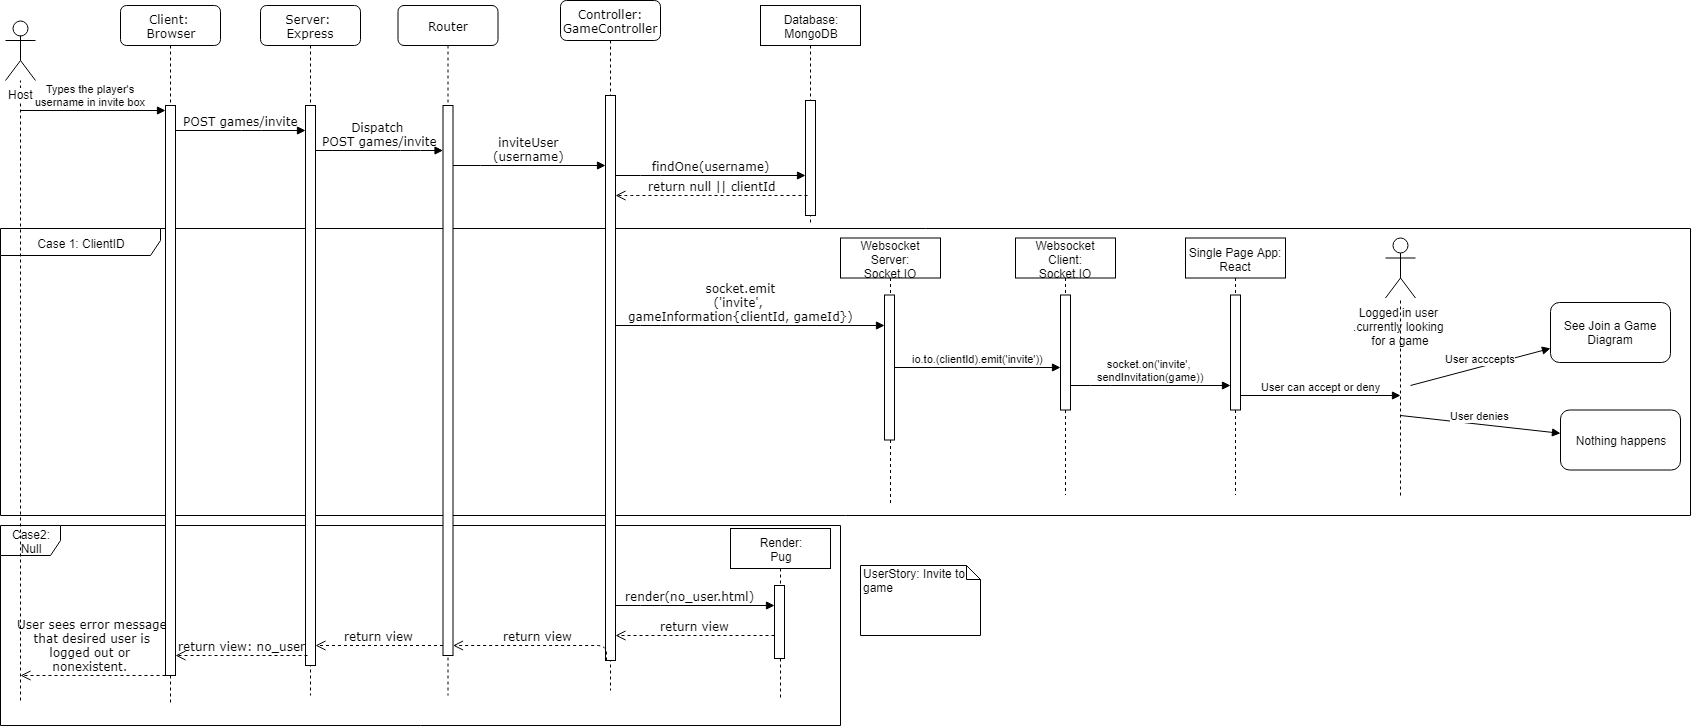

The diagram above was exported from draw.io. Its source (the exported page's mxGraphModel, read from the mxfile embedded in the PNG):
<mxGraphModel dx="1422" dy="716" grid="1" gridSize="10" guides="1" tooltips="1" connect="1" arrows="1" fold="1" page="1" pageScale="1" pageWidth="1100" pageHeight="850" background="#ffffff" math="0" shadow="0">
  <root>
    <mxCell id="0" />
    <mxCell id="1" parent="0" />
    <mxCell id="excWchTEn2kGWod24XdW-25" value="Case2: Null" style="shape=umlFrame;whiteSpace=wrap;html=1;" parent="1" vertex="1">
      <mxGeometry x="10" y="530" width="840" height="200" as="geometry" />
    </mxCell>
    <mxCell id="excWchTEn2kGWod24XdW-10" value="Case 1: ClientID" style="shape=umlFrame;whiteSpace=wrap;html=1;width=160;height=27;" parent="1" vertex="1">
      <mxGeometry x="10" y="233" width="1690" height="287" as="geometry" />
    </mxCell>
    <mxCell id="khRELvGY47JcfSraro2Q-25" value="" style="endArrow=none;dashed=1;html=1;" parent="1" target="khRELvGY47JcfSraro2Q-39" edge="1">
      <mxGeometry width="50" height="50" relative="1" as="geometry">
        <mxPoint x="30" y="705" as="sourcePoint" />
        <mxPoint x="50" y="745" as="targetPoint" />
      </mxGeometry>
    </mxCell>
    <mxCell id="khRELvGY47JcfSraro2Q-26" value="Server: &lt;br&gt;Express" style="shape=umlLifeline;perimeter=lifelinePerimeter;whiteSpace=wrap;html=1;container=1;collapsible=0;recursiveResize=0;outlineConnect=0;rounded=1;shadow=0;comic=0;labelBackgroundColor=none;strokeColor=#000000;strokeWidth=1;fillColor=#FFFFFF;fontFamily=Verdana;fontSize=12;fontColor=#000000;align=center;" parent="1" vertex="1">
      <mxGeometry x="270" y="10" width="100" height="690" as="geometry" />
    </mxCell>
    <mxCell id="khRELvGY47JcfSraro2Q-27" value="" style="html=1;points=[];perimeter=orthogonalPerimeter;rounded=0;shadow=0;comic=0;labelBackgroundColor=none;strokeColor=#000000;strokeWidth=1;fillColor=#FFFFFF;fontFamily=Verdana;fontSize=12;fontColor=#000000;align=center;" parent="khRELvGY47JcfSraro2Q-26" vertex="1">
      <mxGeometry x="45" y="100" width="10" height="560" as="geometry" />
    </mxCell>
    <mxCell id="khRELvGY47JcfSraro2Q-28" value="Router" style="shape=umlLifeline;perimeter=lifelinePerimeter;whiteSpace=wrap;html=1;container=1;collapsible=0;recursiveResize=0;outlineConnect=0;rounded=1;shadow=0;comic=0;labelBackgroundColor=none;strokeColor=#000000;strokeWidth=1;fillColor=#FFFFFF;fontFamily=Verdana;fontSize=12;fontColor=#000000;align=center;" parent="1" vertex="1">
      <mxGeometry x="407.5" y="10" width="100" height="690" as="geometry" />
    </mxCell>
    <mxCell id="khRELvGY47JcfSraro2Q-29" value="" style="html=1;points=[];perimeter=orthogonalPerimeter;rounded=0;shadow=0;comic=0;labelBackgroundColor=none;strokeColor=#000000;strokeWidth=1;fillColor=#FFFFFF;fontFamily=Verdana;fontSize=12;fontColor=#000000;align=center;" parent="khRELvGY47JcfSraro2Q-28" vertex="1">
      <mxGeometry x="45" y="100" width="10" height="550" as="geometry" />
    </mxCell>
    <mxCell id="khRELvGY47JcfSraro2Q-30" value="Controller: GameController" style="shape=umlLifeline;perimeter=lifelinePerimeter;whiteSpace=wrap;html=1;container=1;collapsible=0;recursiveResize=0;outlineConnect=0;rounded=1;shadow=0;comic=0;labelBackgroundColor=none;strokeColor=#000000;strokeWidth=1;fillColor=#FFFFFF;fontFamily=Verdana;fontSize=12;fontColor=#000000;align=center;" parent="1" vertex="1">
      <mxGeometry x="570" y="5" width="100" height="690" as="geometry" />
    </mxCell>
    <mxCell id="khRELvGY47JcfSraro2Q-31" value="" style="html=1;points=[];perimeter=orthogonalPerimeter;rounded=0;shadow=0;comic=0;labelBackgroundColor=none;strokeColor=#000000;strokeWidth=1;fillColor=#FFFFFF;fontFamily=Verdana;fontSize=12;fontColor=#000000;align=center;" parent="khRELvGY47JcfSraro2Q-30" vertex="1">
      <mxGeometry x="45" y="95" width="10" height="565" as="geometry" />
    </mxCell>
    <mxCell id="khRELvGY47JcfSraro2Q-32" value="Client: &lt;br&gt;Browser" style="shape=umlLifeline;perimeter=lifelinePerimeter;whiteSpace=wrap;html=1;container=1;collapsible=0;recursiveResize=0;outlineConnect=0;rounded=1;shadow=0;comic=0;labelBackgroundColor=none;strokeColor=#000000;strokeWidth=1;fillColor=#FFFFFF;fontFamily=Verdana;fontSize=12;fontColor=#000000;align=center;" parent="1" vertex="1">
      <mxGeometry x="130" y="10" width="100" height="700" as="geometry" />
    </mxCell>
    <mxCell id="khRELvGY47JcfSraro2Q-33" value="" style="html=1;points=[];perimeter=orthogonalPerimeter;rounded=0;shadow=0;comic=0;labelBackgroundColor=none;strokeColor=#000000;strokeWidth=1;fillColor=#FFFFFF;fontFamily=Verdana;fontSize=12;fontColor=#000000;align=center;" parent="khRELvGY47JcfSraro2Q-32" vertex="1">
      <mxGeometry x="45" y="100" width="10" height="570" as="geometry" />
    </mxCell>
    <mxCell id="khRELvGY47JcfSraro2Q-34" value="inviteUser&lt;br&gt;(username)" style="html=1;verticalAlign=bottom;endArrow=block;labelBackgroundColor=none;fontFamily=Verdana;fontSize=12;edgeStyle=elbowEdgeStyle;elbow=vertical;" parent="1" source="khRELvGY47JcfSraro2Q-29" target="khRELvGY47JcfSraro2Q-31" edge="1">
      <mxGeometry relative="1" as="geometry">
        <mxPoint x="500" y="165" as="sourcePoint" />
        <Array as="points">
          <mxPoint x="500" y="170" />
        </Array>
      </mxGeometry>
    </mxCell>
    <mxCell id="khRELvGY47JcfSraro2Q-35" value="socket.emit&lt;br&gt;('invite', &lt;br&gt;gameInformation{clientId, gameId})" style="html=1;verticalAlign=bottom;endArrow=block;labelBackgroundColor=none;fontFamily=Verdana;fontSize=12;edgeStyle=elbowEdgeStyle;elbow=vertical;" parent="1" target="khRELvGY47JcfSraro2Q-41" edge="1">
      <mxGeometry x="-0.0732" relative="1" as="geometry">
        <mxPoint x="625" y="330" as="sourcePoint" />
        <mxPoint x="1270" y="200" as="targetPoint" />
        <Array as="points">
          <mxPoint x="660" y="330" />
        </Array>
        <mxPoint as="offset" />
      </mxGeometry>
    </mxCell>
    <mxCell id="khRELvGY47JcfSraro2Q-36" value="POST games/invite" style="html=1;verticalAlign=bottom;endArrow=block;labelBackgroundColor=none;fontFamily=Verdana;fontSize=12;edgeStyle=elbowEdgeStyle;elbow=vertical;" parent="1" source="khRELvGY47JcfSraro2Q-33" target="khRELvGY47JcfSraro2Q-27" edge="1">
      <mxGeometry relative="1" as="geometry">
        <mxPoint x="211" y="135" as="sourcePoint" />
        <mxPoint x="381" y="135" as="targetPoint" />
        <Array as="points">
          <mxPoint x="261" y="135" />
          <mxPoint x="321" y="165" />
        </Array>
      </mxGeometry>
    </mxCell>
    <mxCell id="khRELvGY47JcfSraro2Q-37" value="Dispatch &lt;br&gt;POST games/invite" style="html=1;verticalAlign=bottom;endArrow=block;labelBackgroundColor=none;fontFamily=Verdana;fontSize=12;edgeStyle=elbowEdgeStyle;elbow=vertical;" parent="1" source="khRELvGY47JcfSraro2Q-27" target="khRELvGY47JcfSraro2Q-29" edge="1">
      <mxGeometry relative="1" as="geometry">
        <mxPoint x="360" y="145" as="sourcePoint" />
        <mxPoint x="480" y="175" as="targetPoint" />
        <mxPoint as="offset" />
        <Array as="points">
          <mxPoint x="420" y="155" />
        </Array>
      </mxGeometry>
    </mxCell>
    <mxCell id="khRELvGY47JcfSraro2Q-38" value="UserStory: Invite to game" style="shape=note;whiteSpace=wrap;html=1;size=14;verticalAlign=top;align=left;spacingTop=-6;" parent="1" vertex="1">
      <mxGeometry x="870" y="570" width="120" height="70" as="geometry" />
    </mxCell>
    <mxCell id="khRELvGY47JcfSraro2Q-39" value="Host" style="shape=umlActor;verticalLabelPosition=bottom;labelBackgroundColor=#ffffff;verticalAlign=top;html=1;outlineConnect=0;" parent="1" vertex="1">
      <mxGeometry x="15" y="25" width="30" height="60" as="geometry" />
    </mxCell>
    <mxCell id="khRELvGY47JcfSraro2Q-40" value="Websocket Server:&lt;br&gt;Socket.IO" style="shape=umlLifeline;perimeter=lifelinePerimeter;whiteSpace=wrap;html=1;container=1;collapsible=0;recursiveResize=0;outlineConnect=0;" parent="1" vertex="1">
      <mxGeometry x="850" y="242.5" width="100" height="268" as="geometry" />
    </mxCell>
    <mxCell id="khRELvGY47JcfSraro2Q-41" value="" style="html=1;points=[];perimeter=orthogonalPerimeter;" parent="khRELvGY47JcfSraro2Q-40" vertex="1">
      <mxGeometry x="44" y="57" width="10" height="145" as="geometry" />
    </mxCell>
    <mxCell id="khRELvGY47JcfSraro2Q-42" value="Websocket Client:&lt;br&gt;Socket.IO" style="shape=umlLifeline;perimeter=lifelinePerimeter;whiteSpace=wrap;html=1;container=1;collapsible=0;recursiveResize=0;outlineConnect=0;" parent="1" vertex="1">
      <mxGeometry x="1025" y="242.5" width="100" height="257" as="geometry" />
    </mxCell>
    <mxCell id="khRELvGY47JcfSraro2Q-43" value="" style="html=1;points=[];perimeter=orthogonalPerimeter;" parent="khRELvGY47JcfSraro2Q-42" vertex="1">
      <mxGeometry x="45" y="57" width="10" height="115" as="geometry" />
    </mxCell>
    <mxCell id="khRELvGY47JcfSraro2Q-44" value="io.to.(clientId).emit('invite'))" style="html=1;verticalAlign=bottom;endArrow=block;" parent="1" source="khRELvGY47JcfSraro2Q-41" target="khRELvGY47JcfSraro2Q-43" edge="1">
      <mxGeometry width="80" relative="1" as="geometry">
        <mxPoint x="890" y="355" as="sourcePoint" />
        <mxPoint x="800" y="362" as="targetPoint" />
      </mxGeometry>
    </mxCell>
    <mxCell id="khRELvGY47JcfSraro2Q-45" value="Types the player's&lt;br&gt;username in invite box" style="html=1;verticalAlign=bottom;endArrow=block;" parent="1" target="khRELvGY47JcfSraro2Q-33" edge="1">
      <mxGeometry x="-0.0345" width="80" relative="1" as="geometry">
        <mxPoint x="30" y="115" as="sourcePoint" />
        <mxPoint x="90" y="625" as="targetPoint" />
        <mxPoint as="offset" />
      </mxGeometry>
    </mxCell>
    <mxCell id="excWchTEn2kGWod24XdW-13" value="Logged in user &lt;br&gt;.currently looking &lt;br&gt;for a game" style="shape=umlActor;verticalLabelPosition=bottom;labelBackgroundColor=#ffffff;verticalAlign=top;html=1;outlineConnect=0;" parent="1" vertex="1">
      <mxGeometry x="1395" y="242.5" width="30" height="60" as="geometry" />
    </mxCell>
    <mxCell id="excWchTEn2kGWod24XdW-15" value="Database:&lt;br&gt;MongoDB" style="shape=umlLifeline;perimeter=lifelinePerimeter;whiteSpace=wrap;html=1;container=1;collapsible=0;recursiveResize=0;outlineConnect=0;" parent="1" vertex="1">
      <mxGeometry x="770" y="10" width="100" height="220" as="geometry" />
    </mxCell>
    <mxCell id="excWchTEn2kGWod24XdW-16" value="" style="html=1;points=[];perimeter=orthogonalPerimeter;" parent="excWchTEn2kGWod24XdW-15" vertex="1">
      <mxGeometry x="45" y="95" width="10" height="115" as="geometry" />
    </mxCell>
    <mxCell id="excWchTEn2kGWod24XdW-18" value="findOne(username)" style="html=1;verticalAlign=bottom;endArrow=block;labelBackgroundColor=none;fontFamily=Verdana;fontSize=12;edgeStyle=elbowEdgeStyle;elbow=vertical;" parent="1" source="khRELvGY47JcfSraro2Q-31" target="excWchTEn2kGWod24XdW-16" edge="1">
      <mxGeometry relative="1" as="geometry">
        <mxPoint x="650" y="180" as="sourcePoint" />
        <Array as="points">
          <mxPoint x="660" y="180" />
        </Array>
        <mxPoint x="625" y="180" as="targetPoint" />
      </mxGeometry>
    </mxCell>
    <mxCell id="excWchTEn2kGWod24XdW-19" value="return null || clientId" style="html=1;verticalAlign=bottom;endArrow=open;dashed=1;endSize=8;labelBackgroundColor=none;fontFamily=Verdana;fontSize=12;edgeStyle=elbowEdgeStyle;elbow=vertical;" parent="1" target="khRELvGY47JcfSraro2Q-31" edge="1">
      <mxGeometry relative="1" as="geometry">
        <mxPoint x="660" y="210" as="targetPoint" />
        <mxPoint x="817" y="200" as="sourcePoint" />
        <Array as="points">
          <mxPoint x="640" y="200" />
          <mxPoint x="670" y="200" />
        </Array>
      </mxGeometry>
    </mxCell>
    <mxCell id="excWchTEn2kGWod24XdW-20" value="Single Page App: React" style="shape=umlLifeline;perimeter=lifelinePerimeter;whiteSpace=wrap;html=1;container=1;collapsible=0;recursiveResize=0;outlineConnect=0;" parent="1" vertex="1">
      <mxGeometry x="1195" y="242.5" width="100" height="257" as="geometry" />
    </mxCell>
    <mxCell id="excWchTEn2kGWod24XdW-21" value="" style="html=1;points=[];perimeter=orthogonalPerimeter;" parent="excWchTEn2kGWod24XdW-20" vertex="1">
      <mxGeometry x="45" y="57" width="10" height="115" as="geometry" />
    </mxCell>
    <mxCell id="excWchTEn2kGWod24XdW-22" value="socket.on('invite', &lt;br&gt;sendInvitation(game))" style="html=1;verticalAlign=bottom;endArrow=block;" parent="1" source="khRELvGY47JcfSraro2Q-43" target="excWchTEn2kGWod24XdW-21" edge="1">
      <mxGeometry width="80" relative="1" as="geometry">
        <mxPoint x="839" y="382.5" as="sourcePoint" />
        <mxPoint x="1035" y="382.5" as="targetPoint" />
        <Array as="points">
          <mxPoint x="1110" y="390" />
        </Array>
      </mxGeometry>
    </mxCell>
    <mxCell id="excWchTEn2kGWod24XdW-23" value="User can accept or deny" style="html=1;verticalAlign=bottom;endArrow=block;" parent="1" source="excWchTEn2kGWod24XdW-21" edge="1">
      <mxGeometry width="80" relative="1" as="geometry">
        <mxPoint x="1280" y="400" as="sourcePoint" />
        <mxPoint x="1410" y="400" as="targetPoint" />
      </mxGeometry>
    </mxCell>
    <mxCell id="excWchTEn2kGWod24XdW-24" value="" style="endArrow=none;dashed=1;html=1;" parent="1" target="excWchTEn2kGWod24XdW-13" edge="1">
      <mxGeometry width="50" height="50" relative="1" as="geometry">
        <mxPoint x="1410" y="500" as="sourcePoint" />
        <mxPoint x="290" y="730" as="targetPoint" />
      </mxGeometry>
    </mxCell>
    <mxCell id="excWchTEn2kGWod24XdW-28" value="Render:&lt;br&gt;Pug" style="shape=umlLifeline;perimeter=lifelinePerimeter;whiteSpace=wrap;html=1;container=1;collapsible=0;recursiveResize=0;outlineConnect=0;" parent="1" vertex="1">
      <mxGeometry x="740" y="533" width="100" height="170" as="geometry" />
    </mxCell>
    <mxCell id="excWchTEn2kGWod24XdW-29" value="" style="html=1;points=[];perimeter=orthogonalPerimeter;" parent="excWchTEn2kGWod24XdW-28" vertex="1">
      <mxGeometry x="44" y="57" width="10" height="73" as="geometry" />
    </mxCell>
    <mxCell id="excWchTEn2kGWod24XdW-30" value="render(no_user.html)" style="html=1;verticalAlign=bottom;endArrow=block;labelBackgroundColor=none;fontFamily=Verdana;fontSize=12;edgeStyle=elbowEdgeStyle;elbow=vertical;" parent="1" source="khRELvGY47JcfSraro2Q-31" target="excWchTEn2kGWod24XdW-29" edge="1">
      <mxGeometry x="-0.0732" relative="1" as="geometry">
        <mxPoint x="635" y="340" as="sourcePoint" />
        <mxPoint x="904" y="340" as="targetPoint" />
        <Array as="points">
          <mxPoint x="660" y="610" />
        </Array>
        <mxPoint as="offset" />
      </mxGeometry>
    </mxCell>
    <mxCell id="excWchTEn2kGWod24XdW-31" value="return view" style="html=1;verticalAlign=bottom;endArrow=open;dashed=1;endSize=8;labelBackgroundColor=none;fontFamily=Verdana;fontSize=12;edgeStyle=elbowEdgeStyle;elbow=vertical;" parent="1" source="excWchTEn2kGWod24XdW-29" target="khRELvGY47JcfSraro2Q-31" edge="1">
      <mxGeometry relative="1" as="geometry">
        <mxPoint x="635" y="210" as="targetPoint" />
        <mxPoint x="827" y="210" as="sourcePoint" />
        <Array as="points">
          <mxPoint x="670" y="640" />
          <mxPoint x="650" y="590" />
        </Array>
      </mxGeometry>
    </mxCell>
    <mxCell id="excWchTEn2kGWod24XdW-32" value="return view" style="html=1;verticalAlign=bottom;endArrow=open;dashed=1;endSize=8;labelBackgroundColor=none;fontFamily=Verdana;fontSize=12;edgeStyle=elbowEdgeStyle;elbow=vertical;exitX=0.1;exitY=1;exitDx=0;exitDy=0;exitPerimeter=0;" parent="1" source="khRELvGY47JcfSraro2Q-31" target="khRELvGY47JcfSraro2Q-29" edge="1">
      <mxGeometry relative="1" as="geometry">
        <mxPoint x="466" y="694.5" as="targetPoint" />
        <mxPoint x="625" y="694.5" as="sourcePoint" />
        <Array as="points">
          <mxPoint x="490" y="650" />
        </Array>
      </mxGeometry>
    </mxCell>
    <mxCell id="excWchTEn2kGWod24XdW-33" value="return view" style="html=1;verticalAlign=bottom;endArrow=open;dashed=1;endSize=8;labelBackgroundColor=none;fontFamily=Verdana;fontSize=12;edgeStyle=elbowEdgeStyle;elbow=vertical;" parent="1" source="khRELvGY47JcfSraro2Q-29" target="khRELvGY47JcfSraro2Q-27" edge="1">
      <mxGeometry relative="1" as="geometry">
        <mxPoint x="472.5" y="660" as="targetPoint" />
        <mxPoint x="626" y="675" as="sourcePoint" />
        <Array as="points">
          <mxPoint x="380" y="650" />
        </Array>
      </mxGeometry>
    </mxCell>
    <mxCell id="excWchTEn2kGWod24XdW-34" value="return view: no_user" style="html=1;verticalAlign=bottom;endArrow=open;dashed=1;endSize=8;labelBackgroundColor=none;fontFamily=Verdana;fontSize=12;edgeStyle=elbowEdgeStyle;elbow=vertical;" parent="1" target="khRELvGY47JcfSraro2Q-33" edge="1">
      <mxGeometry relative="1" as="geometry">
        <mxPoint x="335" y="660" as="targetPoint" />
        <mxPoint x="317" y="660" as="sourcePoint" />
        <Array as="points">
          <mxPoint x="210" y="660" />
        </Array>
      </mxGeometry>
    </mxCell>
    <mxCell id="excWchTEn2kGWod24XdW-35" value="User sees error message&lt;br&gt;that desired user is&lt;br&gt;logged out or&amp;nbsp;&lt;br&gt;nonexistent.&amp;nbsp;" style="html=1;verticalAlign=bottom;endArrow=open;dashed=1;endSize=8;labelBackgroundColor=none;fontFamily=Verdana;fontSize=12;edgeStyle=elbowEdgeStyle;elbow=vertical;" parent="1" source="khRELvGY47JcfSraro2Q-33" edge="1">
      <mxGeometry relative="1" as="geometry">
        <mxPoint x="30" y="680" as="targetPoint" />
        <mxPoint x="130" y="670" as="sourcePoint" />
      </mxGeometry>
    </mxCell>
    <mxCell id="rIjNt06eGW_avthJFsbG-1" value="Nothing happens" style="rounded=1;whiteSpace=wrap;html=1;" vertex="1" parent="1">
      <mxGeometry x="1570" y="414.5" width="120" height="60" as="geometry" />
    </mxCell>
    <mxCell id="rIjNt06eGW_avthJFsbG-4" value="User denies" style="html=1;verticalAlign=bottom;endArrow=block;" edge="1" parent="1" target="rIjNt06eGW_avthJFsbG-1">
      <mxGeometry width="80" relative="1" as="geometry">
        <mxPoint x="1410" y="420" as="sourcePoint" />
        <mxPoint x="1420" y="410" as="targetPoint" />
      </mxGeometry>
    </mxCell>
    <mxCell id="rIjNt06eGW_avthJFsbG-5" value="See Join a Game Diagram" style="rounded=1;whiteSpace=wrap;html=1;" vertex="1" parent="1">
      <mxGeometry x="1560" y="307" width="120" height="60" as="geometry" />
    </mxCell>
    <mxCell id="rIjNt06eGW_avthJFsbG-6" value="User acccepts" style="html=1;verticalAlign=bottom;endArrow=block;" edge="1" parent="1" target="rIjNt06eGW_avthJFsbG-5">
      <mxGeometry width="80" relative="1" as="geometry">
        <mxPoint x="1420" y="390" as="sourcePoint" />
        <mxPoint x="1430" y="420" as="targetPoint" />
      </mxGeometry>
    </mxCell>
  </root>
</mxGraphModel>